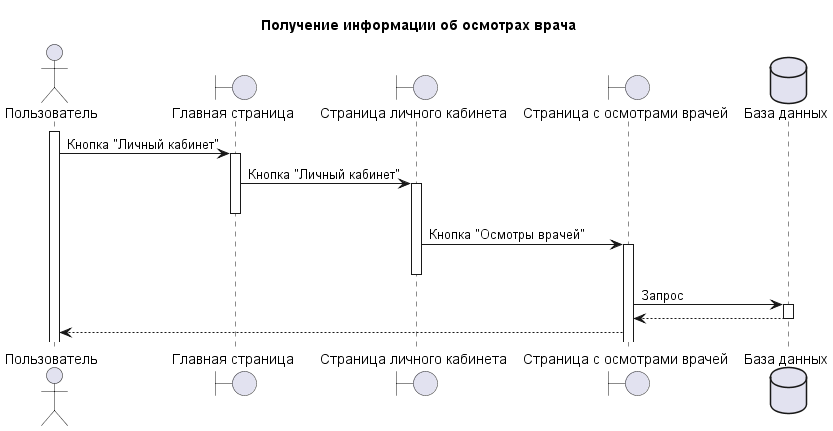

The diagram above was rendered by PlantUML. Its source (embedded in the PNG):
@startuml
title Получение информации об осмотрах врача


actor "Пользователь" as User
activate User
boundary "Главная страница" as Main_page
User -> Main_page ++ : Кнопка "Личный кабинет"
boundary "Страница личного кабинета" as ls
Main_page -> ls ++ : Кнопка "Личный кабинет"
deactivate Main_page

boundary "Страница с осмотрами врачей" as lab
ls ->  lab++ : Кнопка "Осмотры врачей"
deactivate ls

database "База данных" as DB
lab -> DB ++ : Запрос 
DB --> lab 
deactivate DB

lab --> User





@enduml